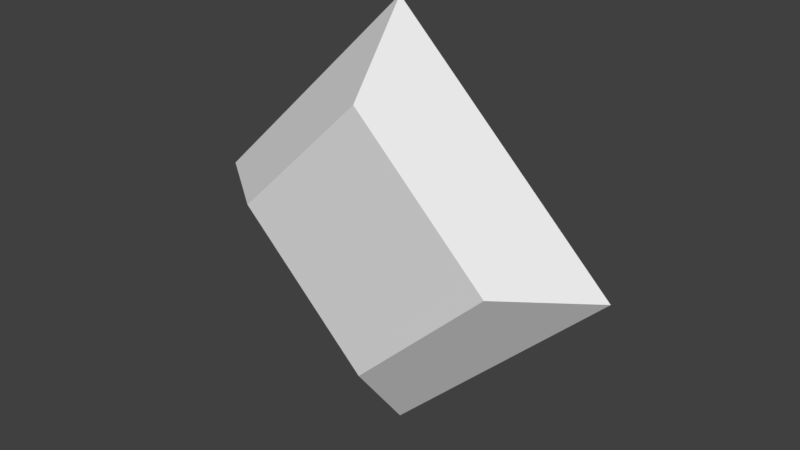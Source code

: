 # Source: 1Jewel.blend  (saved by Blender 2.79.0; exported with 4.5.12 LTS)
import bpy
from mathutils import Matrix  # noqa: F401  (used for matrix-valued properties, if any)

bpy.ops.wm.read_factory_settings(use_empty=True)
scene = bpy.context.scene
scene.name = 'Scene'

# ---- collections
col_collection_1 = bpy.data.collections.new('Collection 1'); scene.collection.children.link(col_collection_1)

# ---- world
world_world = bpy.data.worlds.new('World'); scene.world = world_world
world_world.color = (0.05088, 0.05088, 0.05088)
world_world.use_sun_shadow = False
world_world.sun_shadow_jitter_overblur = 0.0
world_world.cycles.sampling_method = 'MANUAL'

# ---- meshes
me_sphere_001 = bpy.data.meshes.new('Sphere.001')
me_sphere_001.from_pydata([(-7.642e-16, 1.528e-15, 0.0), (0.7451, -3.257e-08, 0.7261), (-7.521e-08, 1.375e-14, 1.452), (-0.7451, 9.771e-08, 0.7261), (2.438e-08, 0.2037, 0.2702), (0.4678, -0.2037, 0.7261), (-0.4678, 0.2037, 0.7261), (-0.4678, -0.2037, 0.7261), (-6.756e-08, -0.2037, 1.182), (0.4678, 0.2037, 0.7261), (-2.285e-08, 0.2037, 1.182), (-2.034e-08, -0.2037, 0.2702)], [], [(4, 6, 10, 9), (5, 11, 0, 1), (8, 5, 1, 2), (6, 4, 0, 3), (10, 6, 3, 2), (7, 8, 2, 3), (11, 7, 3, 0), (9, 10, 2, 1), (4, 9, 1, 0), (11, 5, 8, 7)])
_uv = me_sphere_001.uv_layers.new(name='UVMap')
_uv.uv.foreach_set('vector', [0.2382, 0.7687, 0.2312, 0.5, 0.5, 0.5, 0.507, 0.7687, 0.507, 0.9999, 0.2382, 0.9999, 0.1606, 0.8843, 0.5887, 0.8843, 0.7311, 0.494, 0.7381, 0.7627, 0.6246, 0.8474, 0.6136, 0.4194, 0.2312, 0.5, 0.2382, 0.7687, 0.1246, 0.8493, 0.1135, 0.4213, 0.5, 0.5, 0.2312, 0.5, 0.1495, 0.3844, 0.5776, 0.3844, 0.2312, 0.2688, 0.5, 0.2688, 0.5776, 0.3844, 0.1495, 0.3844, 0.007042, 0.7747, 8.59e-05, 0.506, 0.1135, 0.4213, 0.1246, 0.8493, 0.507, 0.7687, 0.5, 0.5, 0.6136, 0.4194, 0.6246, 0.8474, 0.2382, 0.7687, 0.507, 0.7687, 0.5887, 0.8843, 0.1606, 0.8843, 0.2382, 8.59e-05, 0.507, 8.59e-05, 0.5, 0.2688, 0.2312, 0.2688])
me_sphere_001.use_remesh_preserve_volume = False
me_sphere_001.use_remesh_preserve_attributes = False
me_sphere_001.use_mirror_vertex_groups = False
me_sphere_001.update()

# ---- objects
ob_sphere = bpy.data.objects.new('Sphere', me_sphere_001)

# ---- transforms, parenting, visibility, modifiers, constraints
ob_sphere.location = (1.215e-08, 0.0, 0.0)
ob_sphere.lineart.crease_threshold = 0.0

# ---- collection membership
col_collection_1.objects.link(ob_sphere)

# ---- scene / render settings (as saved in the file)
scene.frame_start = 1; scene.frame_end = 250; scene.frame_set(1)
scene.render.engine = 'BLENDER_EEVEE_NEXT'
scene.render.resolution_percentage = 50
scene.render.dither_intensity = 0.0
scene.cycles.use_denoising = False
scene.cycles.samples = 128
scene.cycles.sampling_pattern = 'TABULATED_SOBOL'
scene.cycles.use_adaptive_sampling = False
scene.cycles.use_light_tree = False
scene.cycles.blur_glossy = 0.0
scene.cycles.sample_clamp_indirect = 0.0
scene.view_settings.view_transform = 'Standard'
bpy.context.view_layer.update()

# ---- added for rendering (the .blend has no active camera and no usable light): camera, sun
cam_auto = bpy.data.cameras.new('AutoCamera')
cam_auto.lens = 50.0
cam_auto.sensor_width = 36.0
cam_auto.clip_end = 1000.0
ob_auto_camera = bpy.data.objects.new('AutoCamera', cam_auto)
scene.collection.objects.link(ob_auto_camera)
ob_auto_camera.location = (1.96164, -2.35397, 2.29537)
ob_auto_camera.rotation_euler = (1.09748, -7.21219e-08, 0.694738)
scene.camera = ob_auto_camera
light_auto_sun = bpy.data.lights.new('AutoSun', 'SUN')
light_auto_sun.energy = 3.0
light_auto_sun.angle = 0.0523599
ob_auto_sun = bpy.data.objects.new('AutoSun', light_auto_sun)
scene.collection.objects.link(ob_auto_sun)
ob_auto_sun.rotation_euler = (0.872665, 0.174533, 0.523599)
bpy.context.view_layer.update()
